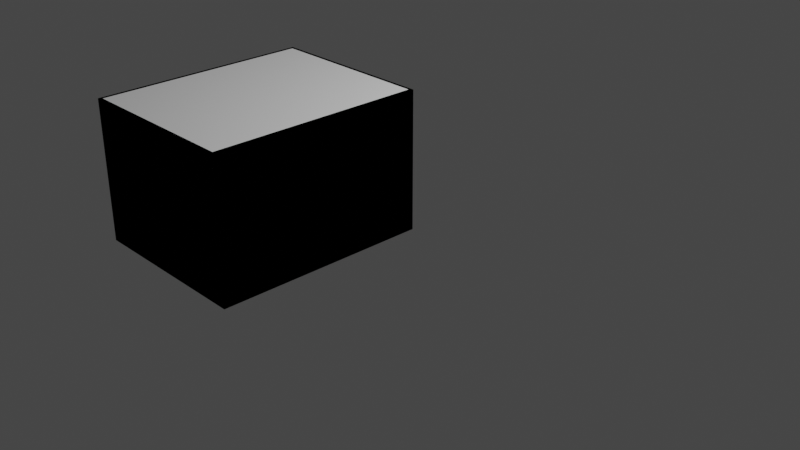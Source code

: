 # Source: box-body.blend  (saved by Blender 3.3.6; exported with 4.5.12 LTS)
import bpy
from mathutils import Matrix  # noqa: F401  (used for matrix-valued properties, if any)

bpy.ops.wm.read_factory_settings(use_empty=True)
scene = bpy.context.scene
scene.name = 'Scene'

# ---- collections
col_collection = bpy.data.collections.new('Collection'); scene.collection.children.link(col_collection)
col_box_body = bpy.data.collections.new('Box Body'); col_collection.children.link(col_box_body)

# ---- world
world_world = bpy.data.worlds.new('World'); scene.world = world_world
world_world.use_nodes = True; world_world.node_tree.nodes.clear()
_N = world_world.node_tree.nodes; _L = world_world.node_tree.links
n0 = _N.new('ShaderNodeOutputWorld'); n0.name = 'World Output'; n0.location = (300, 300)
n1 = _N.new('ShaderNodeBackground'); n1.name = 'Background'; n1.location = (10, 300)
n1.inputs[0].default_value = (0.05088, 0.05088, 0.05088, 1.0)
_L.new(n1.outputs[0], n0.inputs[0])
n0.is_active_output = True
world_world.color = (0.05088, 0.05088, 0.05088)
world_world.use_sun_shadow = False
world_world.sun_shadow_jitter_overblur = 0.0

# ---- cameras
cam_camera = bpy.data.cameras.new('Camera')
cam_camera.clip_end = 100.0
cam_camera.ortho_scale = 7.314

# ---- lights
light_light = bpy.data.lights.new('Light', 'POINT')
light_light.transmission_factor = 0.0
light_light.energy = 1000.0
light_light.shadow_soft_size = 0.1
light_light.shadow_maximum_resolution = 0.006
light_light.use_absolute_resolution = True

# ---- meshes
me_cube_002 = bpy.data.meshes.new('Cube.002')
me_cube_002.from_pydata([(-0.3262, -0.4391, -1.361), (-0.3262, -0.4391, 0.5777), (-0.3262, 0.4391, -1.361), (-0.3262, 0.4391, 0.5777), (0.3262, -0.4391, -1.361), (0.3262, -0.4391, 0.5777), (0.3262, 0.4391, -1.361), (0.3262, 0.4391, 0.5777), (-0.3262, 0.4391, -1.361), (-0.3262, -0.4391, -1.361), (-0.3262, -0.4391, 0.5777), (-0.3262, 0.4391, 0.5777), (0.3262, 0.4391, -1.361), (0.3262, 0.4391, 0.5777), (0.3262, -0.4391, -1.361), (0.3262, -0.4391, 0.5777), (-0.314, -0.4269, 0.5777), (-0.314, 0.4269, 0.5777), (0.314, 0.4269, 0.5777), (0.314, -0.4269, 0.5777), (-0.3262, -0.4391, 0.5777), (-0.3262, 0.4391, 0.5777), (0.3262, 0.4391, 0.5777), (0.3262, -0.4391, 0.5777), (-0.3262, -0.4391, 0.5777), (-0.3262, 0.4391, 0.5777), (0.3262, 0.4391, 0.5777), (0.3262, -0.4391, 0.5777), (-0.3262, -0.4391, 0.5777), (-0.3262, 0.4391, 0.5777), (0.3262, 0.4391, 0.5777), (0.3262, -0.4391, 0.5777), (-0.3262, -0.4391, 0.5777), (-0.3262, 0.4391, 0.5777), (0.3262, 0.4391, 0.5777), (0.3262, -0.4391, 0.5777), (-0.314, -0.4269, -1.322), (-0.314, 0.4269, -1.322), (0.314, 0.4269, -1.322), (0.314, -0.4269, -1.322)], [], [(0, 2, 3, 1), (2, 6, 7, 3), (6, 4, 5, 7), (4, 0, 1, 5), (2, 0, 4, 6), (7, 5, 23, 22), (9, 10, 11, 8), (8, 11, 13, 12), (12, 13, 15, 14), (14, 15, 10, 9), (8, 12, 14, 9), (13, 11, 33, 34), (16, 19, 39, 36), (15, 13, 34, 35), (11, 10, 32, 33), (10, 15, 35, 32), (22, 23, 27, 26), (1, 3, 21, 20), (5, 1, 20, 23), (3, 7, 22, 21), (27, 24, 28, 31), (20, 21, 25, 24), (23, 20, 24, 27), (21, 22, 26, 25), (30, 31, 28, 29), (25, 26, 30, 29), (26, 27, 31, 30), (24, 25, 29, 28), (16, 17, 33, 32), (17, 18, 34, 33), (18, 19, 35, 34), (19, 16, 32, 35), (38, 37, 36, 39), (18, 17, 37, 38), (19, 18, 38, 39), (17, 16, 36, 37)])
_uv = me_cube_002.uv_layers.new(name='UVMap')
_uv.uv.foreach_set('vector', [0.375, 0.0, 0.375, 0.25, 0.625, 0.25, 0.625, 0.0, 0.375, 0.25, 0.375, 0.5, 0.625, 0.5, 0.625, 0.25, 0.375, 0.5, 0.375, 0.75, 0.625, 0.75, 0.625, 0.5, 0.375, 0.75, 0.375, 1.0, 0.625, 1.0, 0.625, 0.75, 0.125, 0.5, 0.125, 0.75, 0.375, 0.75, 0.375, 0.5, 0.625, 0.5, 0.625, 0.75, 0.625, 0.75, 0.625, 0.5, 0.375, 0.0, 0.625, 0.0, 0.625, 0.25, 0.375, 0.25, 0.375, 0.25, 0.625, 0.25, 0.625, 0.5, 0.375, 0.5, 0.375, 0.5, 0.625, 0.5, 0.625, 0.75, 0.375, 0.75, 0.375, 0.75, 0.625, 0.75, 0.625, 1.0, 0.375, 1.0, 0.125, 0.5, 0.375, 0.5, 0.375, 0.75, 0.125, 0.75, 0.625, 0.5, 0.625, 0.25, 0.625, 0.25, 0.625, 0.5, 0.8704, 0.7466, 0.6296, 0.7466, 0.6296, 0.7466, 0.8704, 0.7466, 0.625, 0.75, 0.625, 0.5, 0.625, 0.5, 0.625, 0.75, 0.625, 0.25, 0.625, 0.0, 0.625, 0.0, 0.625, 0.25, 0.625, 1.0, 0.625, 0.75, 0.625, 0.75, 0.625, 1.0, 0.625, 0.5, 0.625, 0.75, 0.625, 0.75, 0.625, 0.5, 0.625, 0.0, 0.625, 0.25, 0.625, 0.25, 0.625, 0.0, 0.625, 0.75, 0.625, 1.0, 0.625, 1.0, 0.625, 0.75, 0.625, 0.25, 0.625, 0.5, 0.625, 0.5, 0.625, 0.25, 0.625, 0.75, 0.625, 1.0, 0.625, 1.0, 0.625, 0.75, 0.625, 0.0, 0.625, 0.25, 0.625, 0.25, 0.625, 0.0, 0.625, 0.75, 0.625, 1.0, 0.625, 1.0, 0.625, 0.75, 0.625, 0.25, 0.625, 0.5, 0.625, 0.5, 0.625, 0.25, 0.625, 0.5, 0.625, 0.75, 0.875, 0.75, 0.875, 0.5, 0.625, 0.25, 0.625, 0.5, 0.625, 0.5, 0.625, 0.25, 0.625, 0.5, 0.625, 0.75, 0.625, 0.75, 0.625, 0.5, 0.625, 0.0, 0.625, 0.25, 0.625, 0.25, 0.625, 0.0, 0.8704, 0.7466, 0.8704, 0.5034, 0.875, 0.5, 0.875, 0.75, 0.8704, 0.5034, 0.6296, 0.5034, 0.625, 0.5, 0.875, 0.5, 0.6296, 0.5034, 0.6296, 0.7466, 0.625, 0.75, 0.625, 0.5, 0.6296, 0.7466, 0.8704, 0.7466, 0.875, 0.75, 0.625, 0.75, 0.6296, 0.5034, 0.8704, 0.5034, 0.8704, 0.7466, 0.6296, 0.7466, 0.6296, 0.5034, 0.8704, 0.5034, 0.8704, 0.5034, 0.6296, 0.5034, 0.6296, 0.7466, 0.6296, 0.5034, 0.6296, 0.5034, 0.6296, 0.7466, 0.8704, 0.5034, 0.8704, 0.7466, 0.8704, 0.7466, 0.8704, 0.5034])
me_cube_002.update()

# ---- objects
ob_light = bpy.data.objects.new('Light', light_light)
ob_camera = bpy.data.objects.new('Camera', cam_camera)
ob_cube_001 = bpy.data.objects.new('Cube.001', me_cube_002)

# ---- transforms, parenting, visibility, modifiers, constraints
ob_light.location = (4.076, 1.005, 5.904)
ob_light.rotation_euler = (0.6503, 0.05522, 1.866)
ob_light.lock_rotations_4d = False
ob_light.empty_display_type = 'ARROWS'
ob_light.color = (0.0, 0.0, 0.0, 0.0)
ob_light.lineart.crease_threshold = 0.0
ob_camera.location = (7.359, -6.926, 4.958)
ob_camera.rotation_euler = (1.109, 0.0, 0.8149)
ob_camera.lock_rotations_4d = False
ob_camera.empty_display_type = 'ARROWS'
ob_camera.color = (0.0, 0.0, 0.0, 0.0)
ob_camera.display_type = 'WIRE'
ob_camera.lineart.crease_threshold = 0.0
ob_cube_001.location = (-0.1907, -1.523, 1.248)
ob_cube_001.scale = (2.619, 2.437, 0.7105)

# ---- collection membership
col_collection.objects.link(ob_light)
col_collection.objects.link(ob_camera)
col_box_body.objects.link(ob_cube_001)

# ---- scene / render settings (as saved in the file)
scene.camera = ob_camera
scene.frame_start = 1; scene.frame_end = 250; scene.frame_set(1)
scene.render.engine = 'BLENDER_EEVEE_NEXT'
scene.cycles.sampling_pattern = 'TABULATED_SOBOL'
scene.cycles.use_light_tree = False
scene.view_settings.view_transform = 'Filmic'
bpy.context.view_layer.update()

